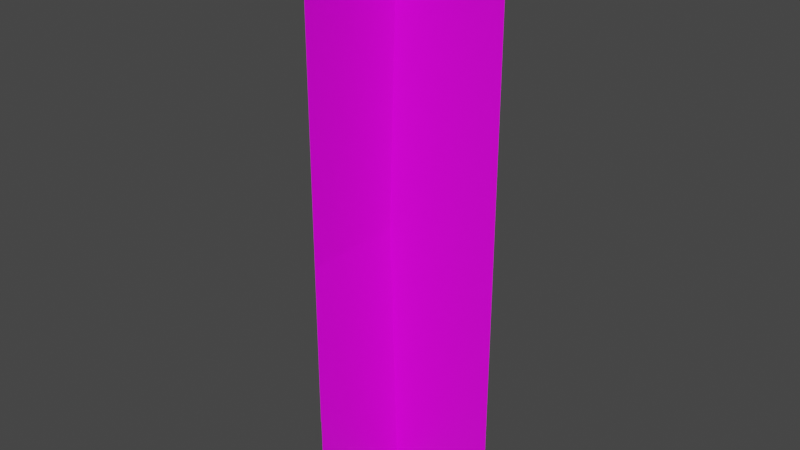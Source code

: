# Source: PlantM.blend  (saved by Blender 3.0.42; exported with 4.5.12 LTS)
import bpy
from mathutils import Matrix  # noqa: F401  (used for matrix-valued properties, if any)

bpy.ops.wm.read_factory_settings(use_empty=True)
scene = bpy.context.scene
scene.name = 'Scene'

# ---- collections
col_collection = bpy.data.collections.new('Collection'); scene.collection.children.link(col_collection)

# ---- images (referenced by path relative to the original .blend; pixels are not part of the script)
import os
ASSET_DIR = os.environ.get("B2B_ASSET_DIR", "")  # directory of the original .blend (textures are referenced by path, not embedded)
HERE = os.path.dirname(os.path.abspath(__file__))  # packed textures are extracted next to this script under _unpacked/

def load_image(name, relpath, width, height, colorspace="sRGB"):
    """Load a texture the original file referenced (path relative to the .blend, or extracted next to this script)."""
    p = next((c for c in (os.path.join(HERE, relpath), os.path.join(ASSET_DIR, relpath)) if relpath and os.path.exists(c)), "")
    if p:
        img = bpy.data.images.load(p, check_existing=True)
        img.name = name
    else:  # same state as the original file: an image datablock whose file is absent (Cycles renders it pink)
        img = bpy.data.images.new(name, width, height)
        img.source = "FILE"
        img.filepath = "//" + (relpath or name)
    img.colorspace_settings.name = colorspace
    return img
img_t_plant_png = load_image('T_Plant.png', 'T_Plant.png', 1024, 1024, 'sRGB')

# ---- materials (node trees are filled in below, after node groups)
mat_wheat = bpy.data.materials.new('Wheat')
mat_wheat.alpha_threshold = 0.0
mat_wheat.use_transparent_shadow = False
mat_wheat.line_color = (0.0, 0.0, 0.0, 1.0)

# ---- material node trees
mat_wheat.use_nodes = True; mat_wheat.node_tree.nodes.clear()
_N = mat_wheat.node_tree.nodes; _L = mat_wheat.node_tree.links
n0 = _N.new('ShaderNodeOutputMaterial'); n0.name = 'Material Output'; n0.location = (300, 300)
n1 = _N.new('ShaderNodeBsdfPrincipled'); n1.name = 'Principled BSDF'; n1.location = (10, 300)
n1.distribution = 'GGX'
n1.subsurface_method = 'RANDOM_WALK_SKIN'
n1.inputs[2].default_value = 0.4
n1.inputs[3].default_value = 1.45
n1.inputs[27].default_value = (0.0, 0.0, 0.0, 1.0)
n1.inputs[28].default_value = 1.0
n2 = _N.new('ShaderNodeTexCoord'); n2.name = 'Texture Coordinate'; n2.location = (-681, 238)
n3 = _N.new('ShaderNodeTexImage'); n3.name = 'Image Texture'; n3.location = (-387, 224)
n3.image = img_t_plant_png
_L.new(n1.outputs[0], n0.inputs[0])
_L.new(n2.outputs[2], n3.inputs[0])
_L.new(n2.outputs[1], n1.inputs[5])
_L.new(n3.outputs[1], n1.inputs[4])
_L.new(n3.outputs[0], n1.inputs[0])
n0.is_active_output = True

# ---- world
world_world = bpy.data.worlds.new('World'); scene.world = world_world
world_world.use_nodes = True; world_world.node_tree.nodes.clear()
_N = world_world.node_tree.nodes; _L = world_world.node_tree.links
n0 = _N.new('ShaderNodeOutputWorld'); n0.name = 'World Output'; n0.location = (300, 300)
n1 = _N.new('ShaderNodeBackground'); n1.name = 'Background'; n1.location = (10, 300)
n1.inputs[0].default_value = (0.05088, 0.05088, 0.05088, 1.0)
_L.new(n1.outputs[0], n0.inputs[0])
n0.is_active_output = True
world_world.color = (0.05088, 0.05088, 0.05088)
world_world.use_sun_shadow = False
world_world.sun_shadow_jitter_overblur = 0.0

# ---- meshes
me_plane = bpy.data.meshes.new('Plane')
me_plane.from_pydata([(-0.1205, 0.0, 0.0), (0.1205, 0.0, 0.0), (-0.1205, -2.667e-08, 0.6101), (0.1205, -2.667e-08, 0.6101)], [], [(0, 1, 3, 2)])
_uv = me_plane.uv_layers.new(name='UVMap')
_uv.uv.foreach_set('vector', [0.1956, 0.0, 0.8044, 0.0, 0.8044, 1.0, 0.1956, 1.0])
me_plane.materials.append(mat_wheat)
me_plane.use_remesh_fix_poles = True
me_plane.use_remesh_preserve_attributes = False
me_plane.update()
me_plane_001 = bpy.data.meshes.new('Plane.001')
me_plane_001.from_pydata([(5.269e-09, -0.1205, 0.0), (-5.269e-09, 0.1205, 0.0), (3.194e-08, -0.1205, 0.6101), (2.14e-08, 0.1205, 0.6101), (-0.009429, -0.1114, 0.3005), (-0.009429, 0.1297, 0.3005)], [], [(0, 1, 5, 4), (4, 5, 3, 2)])
_uv = me_plane_001.uv_layers.new(name='UVMap')
_uv.uv.foreach_set('vector', [0.1956, 0.0, 0.8044, 0.0, 0.8044, 0.5, 0.1956, 0.5, 0.1956, 0.5, 0.8044, 0.5, 0.8044, 1.0, 0.1956, 1.0])
me_plane_001.materials.append(mat_wheat)
me_plane_001.use_remesh_fix_poles = True
me_plane_001.use_remesh_preserve_attributes = False
me_plane_001.update()

# ---- objects
ob_plane = bpy.data.objects.new('Plane', me_plane)
ob_plane_001 = bpy.data.objects.new('Plane.001', me_plane_001)

# ---- transforms, parenting, visibility, modifiers, constraints
ob_plane.location = (0.0, 0.0, 0.0)
ob_plane_001.location = (0.0, 0.0, 0.0)

# ---- collection membership
col_collection.objects.link(ob_plane)
col_collection.objects.link(ob_plane_001)

# ---- scene / render settings (as saved in the file)
scene.frame_start = 1; scene.frame_end = 250; scene.frame_set(1)
scene.render.engine = 'BLENDER_EEVEE_NEXT'
scene.cycles.sampling_pattern = 'TABULATED_SOBOL'
scene.cycles.use_light_tree = False
scene.view_settings.view_transform = 'Filmic'
bpy.context.view_layer.update()

# ---- added for rendering (the .blend has no active camera and no usable light): camera, sun
cam_auto = bpy.data.cameras.new('AutoCamera')
cam_auto.lens = 50.0
cam_auto.sensor_width = 36.0
cam_auto.clip_end = 1000.0
ob_auto_camera = bpy.data.objects.new('AutoCamera', cam_auto)
scene.collection.objects.link(ob_auto_camera)
ob_auto_camera.location = (0.649648, -0.775009, 0.824788)
ob_auto_camera.rotation_euler = (1.09748, -7.21219e-08, 0.694738)
scene.camera = ob_auto_camera
light_auto_sun = bpy.data.lights.new('AutoSun', 'SUN')
light_auto_sun.energy = 3.0
light_auto_sun.angle = 0.0523599
ob_auto_sun = bpy.data.objects.new('AutoSun', light_auto_sun)
scene.collection.objects.link(ob_auto_sun)
ob_auto_sun.rotation_euler = (0.872665, 0.174533, 0.523599)
bpy.context.view_layer.update()
